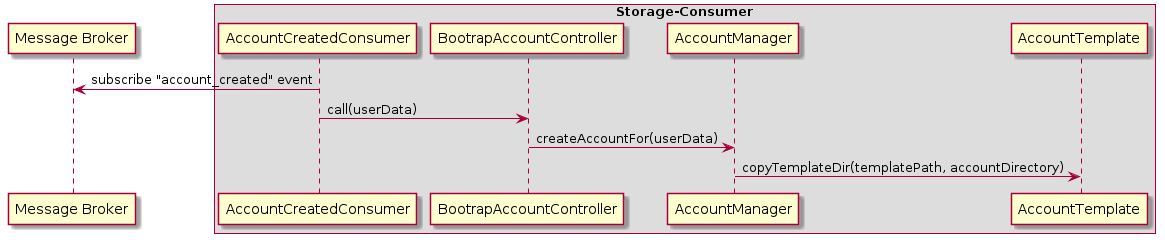

The diagram above was rendered by PlantUML. Its source (embedded in the PNG):
@startuml


"AccountCreatedConsumer" -> "Message Broker" : subscribe "account_created" event

box "Storage-Consumer"
	participant AccountCreatedConsumer
    participant BootrapAccountController
    participant AccountManager
    participant AccountTemplate
endbox

"AccountCreatedConsumer" -> "BootrapAccountController" : call(userData)
"BootrapAccountController" -> "AccountManager": createAccountFor(userData)
"AccountManager" -> "AccountTemplate": copyTemplateDir(templatePath, accountDirectory)
@enduml